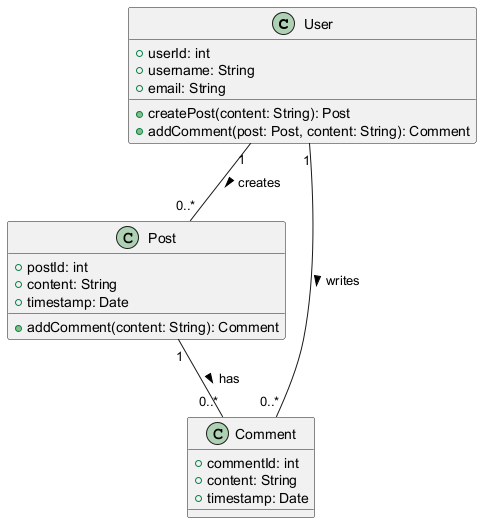

The diagram above was rendered by PlantUML. Its source (embedded in the PNG):
@startuml
class User {
    +userId: int
    +username: String
    +email: String
    +createPost(content: String): Post
    +addComment(post: Post, content: String): Comment
}

class Post {
    +postId: int
    +content: String
    +timestamp: Date
    +addComment(content: String): Comment
}

class Comment {
    +commentId: int
    +content: String
    +timestamp: Date
}

User "1" -- "0..*" Post : creates >
Post "1" -- "0..*" Comment : has >
User "1" -- "0..*" Comment : writes >
@enduml